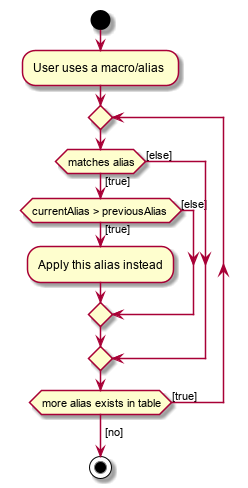

The diagram above was rendered by PlantUML. Its source (embedded in the PNG):
@startuml
start
:User uses a macro/alias;

repeat
    if (matches alias) then ([true])
        if (currentAlias > previousAlias) then ([true])
            :Apply this alias instead;
        else ([else])
        endif
    else ([else])
    endif
repeat while (more alias exists in table) is ([true])
->[no];
stop
@enduml